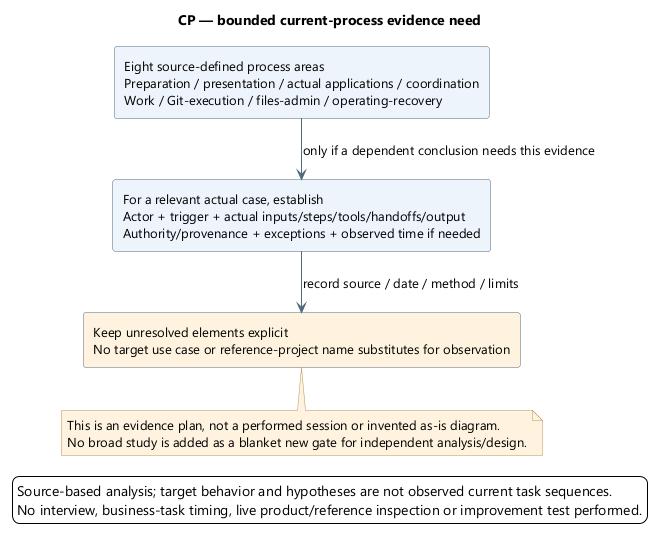

The diagram above was rendered by PlantUML. Its source (embedded in the PNG):
@startuml
skinparam backgroundColor white
skinparam defaultFontName Segoe UI
skinparam defaultFontSize 13
skinparam shadowing false
skinparam ArrowColor #526B7B
skinparam rectangleBackgroundColor #EDF4FB
skinparam rectangleBorderColor #526B7B
skinparam noteBackgroundColor #FFF3DF
skinparam noteBorderColor #B99557
skinparam nodesep 38
skinparam ranksep 42
title CP — bounded current-process evidence need
top to bottom direction
rectangle "Eight source-defined process areas\nPreparation / presentation / actual applications / coordination\nWork / Git-execution / files-admin / operating-recovery" as Areas
rectangle "For a relevant actual case, establish\nActor + trigger + actual inputs/steps/tools/handoffs/output\nAuthority/provenance + exceptions + observed time if needed" as Case
rectangle "Keep unresolved elements explicit\nNo target use case or reference-project name substitutes for observation" as Limit #FFF3DF
Areas --> Case : only if a dependent conclusion needs this evidence
Case --> Limit : record source / date / method / limits
note bottom of Limit
This is an evidence plan, not a performed session or invented as-is diagram.
No broad study is added as a blanket new gate for independent analysis/design.
end note

legend bottom
Source-based analysis; target behavior and hypotheses are not observed current task sequences.
No interview, business-task timing, live product/reference inspection or improvement test performed.
endlegend
@enduml